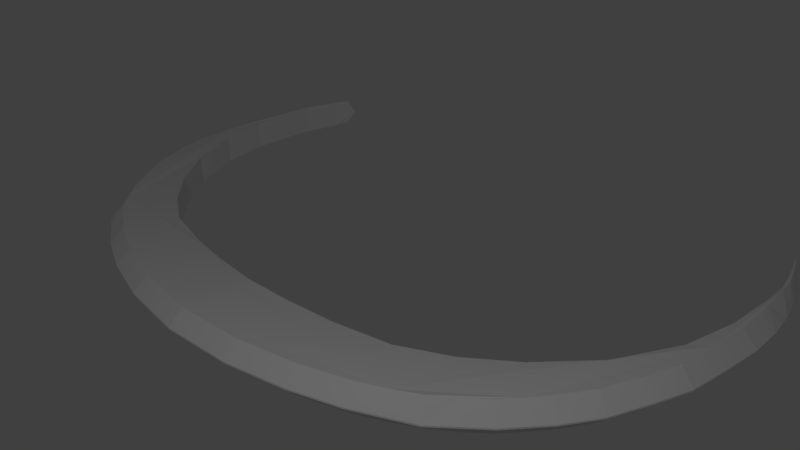 # Source: razor.blend  (saved by Blender 2.77.0; exported with 4.5.12 LTS)
import bpy
from mathutils import Matrix  # noqa: F401  (used for matrix-valued properties, if any)

bpy.ops.wm.read_factory_settings(use_empty=True)
scene = bpy.context.scene
scene.name = 'Scene'

# ---- collections
col_collection_1 = bpy.data.collections.new('Collection 1'); scene.collection.children.link(col_collection_1)

# ---- materials (node trees are filled in below, after node groups)
mat_material_001 = bpy.data.materials.new('Material.001')
mat_material_001.alpha_threshold = 0.0
mat_material_001.use_transparent_shadow = False
mat_material_001.roughness = 0.5

# ---- material node trees

# ---- world
world_world = bpy.data.worlds.new('World'); scene.world = world_world
world_world.color = (0.05088, 0.05088, 0.05088)
world_world.use_sun_shadow = False
world_world.sun_shadow_jitter_overblur = 0.0
world_world.cycles.sampling_method = 'MANUAL'

# ---- cameras
cam_camera = bpy.data.cameras.new('Camera')
cam_camera.clip_end = 100.0
cam_camera.lens = 35.0
cam_camera.sensor_width = 32.0
cam_camera.sensor_height = 18.0
cam_camera.ortho_scale = 7.314
cam_camera.dof.focus_distance = 0.0
cam_camera.dof.aperture_fstop = 128.0

# ---- lights
light_lamp_002 = bpy.data.lights.new('Lamp.002', 'POINT')
light_lamp_002.transmission_factor = 0.0
light_lamp_002.cutoff_distance = 30.0
light_lamp_002.energy = 100.0
light_lamp_002.shadow_buffer_clip_start = 1.001
light_lamp_002.shadow_soft_size = 0.1
light_lamp_002.shadow_maximum_resolution = 0.006
light_lamp_002.use_absolute_resolution = True
light_lamp_001 = bpy.data.lights.new('Lamp.001', 'POINT')
light_lamp_001.transmission_factor = 0.0
light_lamp_001.cutoff_distance = 30.0
light_lamp_001.energy = 100.0
light_lamp_001.shadow_buffer_clip_start = 1.001
light_lamp_001.shadow_soft_size = 0.1
light_lamp_001.shadow_maximum_resolution = 0.006
light_lamp_001.use_absolute_resolution = True
light_lamp = bpy.data.lights.new('Lamp', 'POINT')
light_lamp.transmission_factor = 0.0
light_lamp.cutoff_distance = 30.0
light_lamp.energy = 100.0
light_lamp.shadow_buffer_clip_start = 1.001
light_lamp.shadow_soft_size = 0.1
light_lamp.shadow_maximum_resolution = 0.006
light_lamp.use_absolute_resolution = True

# ---- meshes
me_plane = bpy.data.meshes.new('Plane')
me_plane.from_pydata([(2.637, 0.7251, -0.05633), (4.271, 4.409, -0.01241), (4.249, 3.201, -0.03168), (1.297, 0.2291, -0.02959), (0.0, 0.09009, 0.0), (0.0, -0.3333, 0.0), (3.708, 1.759, -0.05912), (4.19, 4.585, -0.036), (0.0, -0.3333, 0.0), (4.099, 2.514, -0.04809), (4.273, 3.881, -0.03384), (3.991, 5.116, 0.1753), (3.163, 1.145, -0.06041), (0.6532, 0.1397, -0.01479), (2.049, 0.4019, -0.04296), (0.0, -0.6627, 0.0), (0.0, -0.1216, 0.0), (4.122, 4.858, -0.01831), (4.261, 4.262, -0.03492), (4.137, 4.784, -0.03011), (4.205, 4.625, -0.01536), (4.099, 2.514, 0.351), (3.708, 1.759, 0.3399), (4.273, 3.881, 0.3652), (4.249, 3.201, 0.3674), (4.137, 4.784, 0.369), (4.19, 4.585, 0.3631), (4.322, 3.981, 0.388), (4.275, 4.409, 0.3867), (3.163, 1.145, 0.3387), (2.637, 0.7251, 0.3427), (0.6532, 0.1397, 0.3843), (0.0, 0.09009, 0.3991), (2.049, 0.4019, 0.3561), (1.297, 0.2291, 0.3695), (0.0, -0.6627, 0.3991), (0.0, -0.3333, 0.3991), (0.0, -0.1216, 0.3991), (4.261, 4.262, 0.3641), (4.128, 4.861, 0.3817), (4.211, 4.625, 0.3837), (4.3, 4.195, -0.01173), (4.068, 4.974, -0.01327), (4.171, 4.742, -0.01683), (4.233, 4.517, -0.01388), (4.303, 4.195, 0.3873), (4.062, 4.99, 0.3889), (4.172, 4.742, 0.3822), (4.242, 4.517, 0.3852), (0.0, -0.953, 0.1995), (2.989, -0.1091, 0.1638), (2.312, -0.4606, 0.1758), (4.179, 4.858, 0.1812), (4.294, 4.625, 0.1842), (1.698, -0.6882, 0.1877), (4.309, 1.663, 0.1961), (4.111, 1.172, 0.1858), (4.479, 3.981, 0.1885), (4.541, 3.586, 0.1898), (3.858, 0.7795, 0.1756), (3.991, 5.116, 0.1753), (4.376, 4.409, 0.1871), (4.556, 3.137, 0.1925), (4.45, 2.091, 0.1952), (4.527, 2.777, 0.1934), (4.492, 2.438, 0.1943), (3.508, 0.3498, 0.1697), (0.9334, -0.87, 0.1936), (0.4667, -0.9115, 0.1966), (1.316, -0.7791, 0.1907), (3.249, 0.1203, 0.1668), (3.683, 0.5646, 0.1726), (4.471, 2.265, 0.1948), (4.51, 2.607, 0.1939), (4.542, 2.957, 0.193), (4.379, 1.877, 0.1956), (4.548, 3.361, 0.1912), (4.335, 4.517, 0.1856), (4.427, 4.195, 0.1878), (4.085, 4.987, 0.1783), (3.985, 0.9755, 0.1807), (4.51, 3.783, 0.1892), (4.21, 1.417, 0.191), (2.005, -0.5744, 0.1817), (4.237, 4.742, 0.1827), (2.651, -0.2849, 0.1698), (2.312, -0.4606, 0.189), (2.237, -0.2899, 0.3702), (2.884, 0.04491, 0.3818), (2.989, -0.1091, 0.1771), (4.111, 1.172, 0.1991), (3.945, 1.258, 0.3828), (4.134, 1.728, 0.3903), (4.309, 1.663, 0.2093), (4.527, 2.777, 0.2067), (4.342, 2.792, 0.3882), (4.556, 3.137, 0.2058), (4.37, 3.141, 0.3876), (3.508, 0.3498, 0.1829), (3.374, 0.4792, 0.3638), (3.858, 0.7795, 0.1888), (3.707, 0.8888, 0.3698), (0.9334, -0.87, 0.2069), (0.9035, -0.6857, 0.3889), (1.698, -0.6882, 0.201), (1.643, -0.5098, 0.3824), (4.541, 3.586, 0.2031), (4.355, 3.568, 0.3854), (4.267, 2.132, 0.3942), (4.45, 2.091, 0.2084), (4.492, 2.438, 0.2076), (4.307, 2.457, 0.389), (0.0, -0.953, 0.2128), (1.863e-09, -0.766, 0.3991), (2.565, -0.1196, 0.3644), (2.651, -0.2849, 0.183), (4.037, 1.487, 0.3851), (4.21, 1.417, 0.2042), (4.356, 2.972, 0.3878), (4.542, 2.957, 0.2062), (3.539, 0.6823, 0.3666), (3.683, 0.5646, 0.1859), (1.273, -0.598, 0.386), (1.316, -0.7791, 0.2039), (1.94, -0.3998, 0.3767), (2.005, -0.5744, 0.195), (3.828, 1.076, 0.3747), (3.985, 0.9755, 0.194), (4.362, 3.355, 0.3863), (4.548, 3.361, 0.2044), (4.286, 2.287, 0.3894), (4.471, 2.265, 0.208), (3.126, 0.2599, 0.3609), (3.249, 0.1203, 0.18), (0.4502, -0.726, 0.3925), (0.4667, -0.9115, 0.2098), (4.339, 3.754, 0.3847), (4.51, 3.783, 0.2024), (4.202, 1.935, 0.3899), (4.379, 1.877, 0.2089), (4.324, 2.627, 0.3886), (4.51, 2.607, 0.2071), (2.88, 0.05026, -0.01663), (2.989, -0.1091, 0.157), (4.363, 3.141, -0.01189), (4.556, 3.137, 0.1858), (4.128, 1.73, -0.009156), (4.309, 1.663, 0.1893), (3.702, 0.8926, -0.02982), (3.858, 0.7795, 0.1688), (0.0, -0.7596, 0.0), (-1.979e-09, -0.953, 0.1927), (1.642, -0.5035, -0.01607), (1.698, -0.6882, 0.1809), (2.234, -0.284, -0.02833), (2.312, -0.4606, 0.169), (3.939, 1.261, -0.01638), (4.111, 1.172, 0.179), (4.348, 3.567, -0.01419), (4.541, 3.586, 0.183), (4.301, 2.461, -0.01027), (4.492, 2.438, 0.1875), (3.369, 0.4837, -0.03558), (3.508, 0.3498, 0.1629), (0.9025, -0.6793, -0.009579), (0.9334, -0.87, 0.1868), (4.479, 3.981, 0.1817), (4.307, 3.963, -0.02275), (4.261, 2.133, -0.004899), (4.45, 2.091, 0.1884), (4.336, 2.797, -0.01111), (4.527, 2.777, 0.1866), (2.651, -0.2849, 0.163), (2.562, -0.1139, -0.03487), (4.21, 1.417, 0.1842), (4.031, 1.489, -0.01417), (4.542, 2.957, 0.1862), (4.35, 2.972, -0.01148), (3.683, 0.5646, 0.1658), (3.534, 0.6864, -0.03264), (1.316, -0.7791, 0.1839), (1.271, -0.5917, -0.01321), (2.005, -0.5744, 0.175), (1.938, -0.3937, -0.02256), (3.985, 0.9755, 0.1739), (3.823, 1.08, -0.02458), (4.548, 3.361, 0.1844), (4.356, 3.355, -0.0129), (4.471, 2.265, 0.188), (4.279, 2.288, -0.009828), (3.249, 0.1203, 0.16), (3.121, 0.2647, -0.03839), (0.4667, -0.9115, 0.1898), (0.4496, -0.7196, -0.006714), (4.51, 3.783, 0.1824), (4.319, 3.753, -0.01448), (4.379, 1.877, 0.1888), (4.196, 1.937, -0.009387), (4.51, 2.607, 0.1871), (4.318, 2.628, -0.01067)], [], [(143, 190, 70, 50), (51, 85, 115, 86), (49, 68, 135, 112), (4, 16, 37, 32), (9, 6, 22, 21), (16, 5, 36, 37), (2, 9, 21, 24), (50, 70, 133, 89), (84, 52, 39, 47), (92, 138, 108, 130, 111, 140, 95, 118, 97, 128, 107, 136, 27, 45, 28, 48, 40, 47, 39, 46, 11, 25, 26, 38, 23, 24, 21, 22, 29, 30, 33, 34, 31, 32, 37, 36, 35, 113, 134, 103, 122, 105, 124, 87, 114, 88, 132, 99, 120, 101, 126, 91, 116), (55, 75, 139, 93), (56, 82, 117, 90), (10, 2, 24, 23), (7, 18, 38, 26), (18, 10, 23, 38), (19, 7, 26, 25), (79, 60, 11, 46), (78, 61, 28, 45), (77, 53, 40, 48), (58, 81, 137, 106), (12, 0, 30, 29), (63, 72, 131, 109), (6, 12, 29, 22), (62, 76, 129, 96), (64, 74, 119, 94), (65, 73, 141, 110), (13, 4, 32, 31), (3, 13, 31, 34), (14, 3, 34, 33), (0, 14, 33, 30), (59, 80, 127, 100), (66, 71, 121, 98), (54, 83, 125, 104), (67, 69, 123, 102), (5, 15, 35, 36), (81, 57, 27, 136, 137), (15, 150, 151, 49, 112, 113, 35), (165, 180, 69, 67), (69, 54, 104, 123), (166, 167, 41, 78, 57), (153, 182, 83, 54), (80, 56, 90, 127), (172, 143, 50, 85), (163, 178, 71, 66), (71, 59, 100, 121), (192, 165, 67, 68), (149, 184, 80, 59), (72, 65, 110, 131), (196, 169, 63, 75), (161, 198, 73, 65), (180, 153, 54, 69), (190, 163, 66, 70), (171, 176, 74, 64), (74, 62, 96, 119), (145, 186, 76, 62), (73, 64, 94, 141), (174, 147, 55, 82), (198, 171, 64, 73), (70, 66, 98, 133), (147, 196, 75, 55), (159, 194, 81, 58), (61, 77, 48, 28), (1, 44, 77, 61), (44, 20, 53, 77), (57, 78, 45, 27), (194, 166, 57, 81), (41, 1, 61, 78), (52, 79, 46, 39), (17, 42, 79, 52), (42, 11, 60, 79), (68, 67, 102, 135), (151, 192, 68, 49), (157, 174, 82, 56), (75, 63, 109, 139), (188, 161, 65, 72), (169, 188, 72, 63), (82, 55, 93, 117), (186, 159, 58, 76), (178, 149, 59, 71), (76, 58, 106, 129), (182, 155, 51, 83), (155, 172, 85, 51), (53, 84, 47, 40), (20, 43, 84, 53), (43, 17, 52, 84), (85, 50, 89, 115), (184, 157, 56, 80), (176, 145, 62, 74), (115, 89, 88, 114), (117, 93, 92, 116), (119, 96, 97, 118), (121, 100, 101, 120), (123, 104, 105, 122), (125, 86, 87, 124), (127, 90, 91, 126), (129, 106, 107, 128), (131, 110, 111, 130), (133, 98, 99, 132), (135, 102, 103, 134), (139, 109, 108, 138), (141, 94, 95, 140), (86, 115, 114, 87), (90, 117, 116, 91), (94, 119, 118, 95), (98, 121, 120, 99), (102, 123, 122, 103), (104, 125, 124, 105), (100, 127, 126, 101), (96, 129, 128, 97), (109, 131, 130, 108), (89, 133, 132, 88), (112, 135, 134, 113), (106, 137, 136, 107), (93, 139, 138, 92), (110, 141, 140, 111), (83, 51, 86, 125), (173, 142, 143, 172), (175, 146, 147, 174), (177, 144, 145, 176), (179, 148, 149, 178), (181, 152, 153, 180), (183, 154, 155, 182), (185, 156, 157, 184), (187, 158, 159, 186), (189, 160, 161, 188), (191, 162, 163, 190), (193, 164, 165, 192), (195, 167, 166, 194), (197, 168, 169, 196), (199, 170, 171, 198), (154, 173, 172, 155), (156, 175, 174, 157), (170, 177, 176, 171), (162, 179, 178, 163), (164, 181, 180, 165), (152, 183, 182, 153), (148, 185, 184, 149), (144, 187, 186, 145), (168, 189, 188, 169), (142, 191, 190, 143), (150, 193, 192, 151), (158, 195, 194, 159), (146, 197, 196, 147), (160, 199, 198, 161), (146, 175, 156, 185, 148, 179, 162, 191, 142, 173, 154, 183, 152, 181, 164, 193, 150, 15, 5, 16, 4, 13, 3, 14, 0, 12, 6, 9, 2, 10, 18, 7, 19, 11, 42, 17, 43, 20, 44, 1, 41, 167, 195, 158, 187, 144, 177, 170, 199, 160, 189, 168, 197), (11, 19, 25)])
me_plane.materials.append(mat_material_001)
me_plane.use_remesh_preserve_volume = False
me_plane.use_remesh_preserve_attributes = False
me_plane.use_mirror_vertex_groups = False
me_plane.update()

# ---- objects
ob_lamp_002 = bpy.data.objects.new('Lamp.002', light_lamp_002)
ob_lamp_001 = bpy.data.objects.new('Lamp.001', light_lamp_001)
ob_plane = bpy.data.objects.new('Plane', me_plane)
ob_lamp = bpy.data.objects.new('Lamp', light_lamp)
ob_camera = bpy.data.objects.new('Camera', cam_camera)

# ---- transforms, parenting, visibility, modifiers, constraints
ob_lamp_002.location = (6.836, -1.158, 5.904)
ob_lamp_002.rotation_euler = (0.6503, 0.05522, 1.866)
ob_lamp_002.lock_rotations_4d = False
ob_lamp_002.empty_display_type = 'ARROWS'
ob_lamp_002.color = (0.0, 0.0, 0.0, 0.0)
ob_lamp_002.lineart.crease_threshold = 0.0
ob_lamp_001.location = (4.076, -5.4, 5.904)
ob_lamp_001.rotation_euler = (0.6503, 0.05522, 1.866)
ob_lamp_001.lock_rotations_4d = False
ob_lamp_001.empty_display_type = 'ARROWS'
ob_lamp_001.color = (0.0, 0.0, 0.0, 0.0)
ob_lamp_001.lineart.crease_threshold = 0.0
ob_plane.location = (0.0, 0.0, 0.0)
ob_plane.lineart.crease_threshold = 0.0
_m = ob_plane.modifiers.new('Mirror', 'MIRROR')
ob_lamp.location = (4.076, -5.4, 5.904)
ob_lamp.rotation_euler = (0.6503, 0.05522, 1.866)
ob_lamp.lock_rotations_4d = False
ob_lamp.empty_display_type = 'ARROWS'
ob_lamp.color = (0.0, 0.0, 0.0, 0.0)
ob_lamp.lineart.crease_threshold = 0.0
ob_camera.location = (7.481, -4.526, 5.344)
ob_camera.rotation_euler = (1.109, 0.01082, 0.8149)
ob_camera.lock_rotations_4d = False
ob_camera.empty_display_type = 'ARROWS'
ob_camera.color = (0.0, 0.0, 0.0, 0.0)
ob_camera.display_type = 'WIRE'
ob_camera.lineart.crease_threshold = 0.0

# ---- collection membership
col_collection_1.objects.link(ob_lamp_002)
col_collection_1.objects.link(ob_lamp_001)
col_collection_1.objects.link(ob_plane)
col_collection_1.objects.link(ob_lamp)
col_collection_1.objects.link(ob_camera)

# ---- scene / render settings (as saved in the file)
scene.camera = ob_camera
scene.frame_start = 1; scene.frame_end = 250; scene.frame_set(1)
scene.render.engine = 'BLENDER_EEVEE_NEXT'
scene.render.dither_intensity = 0.0
scene.cycles.use_denoising = False
scene.cycles.samples = 128
scene.cycles.sampling_pattern = 'TABULATED_SOBOL'
scene.cycles.light_sampling_threshold = 0.0
scene.cycles.use_adaptive_sampling = False
scene.cycles.use_light_tree = False
scene.cycles.blur_glossy = 0.0
scene.cycles.sample_clamp_indirect = 0.0
scene.view_settings.view_transform = 'Standard'
bpy.context.view_layer.update()
